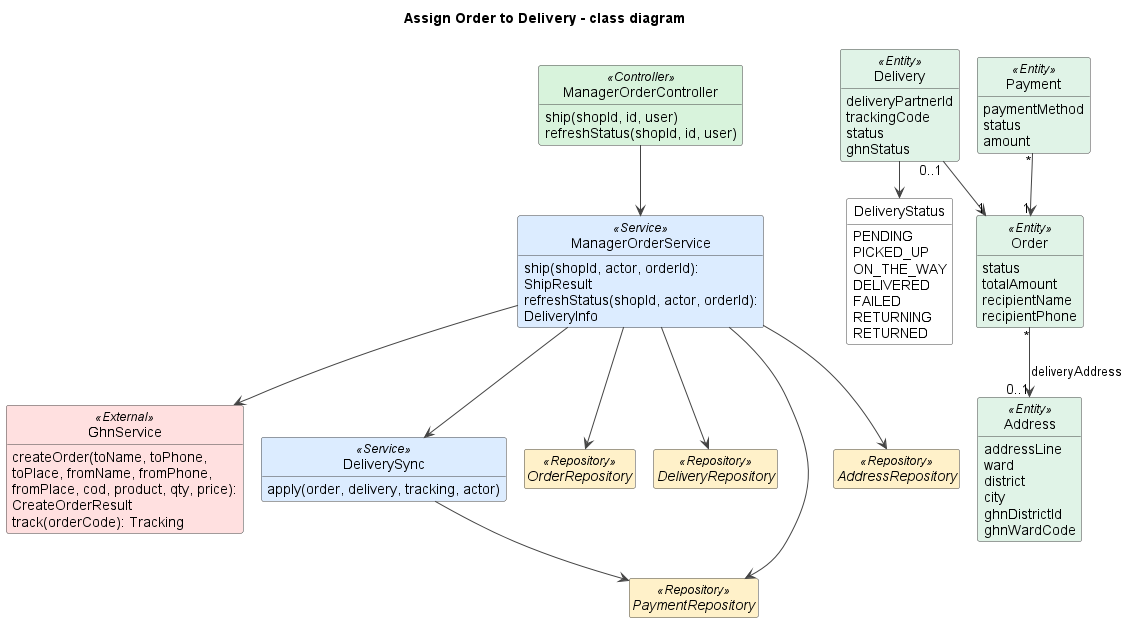

The diagram above was rendered by PlantUML. Its source (embedded in the PNG):
@startuml
!pragma layout smetana
title Assign Order to Delivery - class diagram
skinparam shadowing false
skinparam defaultFontName Arial
skinparam wrapWidth 240
skinparam ArrowColor #444444
skinparam classAttributeIconSize 0
skinparam nodesep 45
skinparam ranksep 50
skinparam class {
  BackgroundColor #FFFFFF
  BorderColor #444444
  BackgroundColor<<View>> #EADCFF
  BackgroundColor<<Controller>> #D8F3DC
  BackgroundColor<<Service>> #DCECFF
  BackgroundColor<<Repository>> #FFF1C9
  BackgroundColor<<Entity>> #E0F3E7
  BackgroundColor<<External>> #FFE0E0
}
hide empty members
hide circle

class ManagerOrderController <<Controller>> {
  ship(shopId, id, user)
  refreshStatus(shopId, id, user)
}
class ManagerOrderService <<Service>> {
  ship(shopId, actor, orderId): ShipResult
  refreshStatus(shopId, actor, orderId): DeliveryInfo
}
class GhnService <<External>> {
  createOrder(toName, toPhone, toPlace, fromName, fromPhone, fromPlace, cod, product, qty, price): CreateOrderResult
  track(orderCode): Tracking
}
class DeliverySync <<Service>> {
  apply(order, delivery, tracking, actor)
}
interface OrderRepository <<Repository>>
interface DeliveryRepository <<Repository>>
interface PaymentRepository <<Repository>>
interface AddressRepository <<Repository>>
class Order <<Entity>> {
  status
  totalAmount
  recipientName
  recipientPhone
}
class Delivery <<Entity>> {
  deliveryPartnerId
  trackingCode
  status
  ghnStatus
}
class Payment <<Entity>> {
  paymentMethod
  status
  amount
}
class Address <<Entity>> {
  addressLine
  ward
  district
  city
  ghnDistrictId
  ghnWardCode
}
enum DeliveryStatus {
  PENDING
  PICKED_UP
  ON_THE_WAY
  DELIVERED
  FAILED
  RETURNING
  RETURNED
}

ManagerOrderController --> ManagerOrderService
ManagerOrderService --> GhnService
ManagerOrderService --> DeliverySync
ManagerOrderService --> OrderRepository
ManagerOrderService --> DeliveryRepository
ManagerOrderService --> PaymentRepository
ManagerOrderService --> AddressRepository
DeliverySync --> PaymentRepository
Delivery "0..1" --> "1" Order
Payment "*" --> "1" Order
Order "*" --> "0..1" Address : deliveryAddress
Delivery --> DeliveryStatus

@enduml